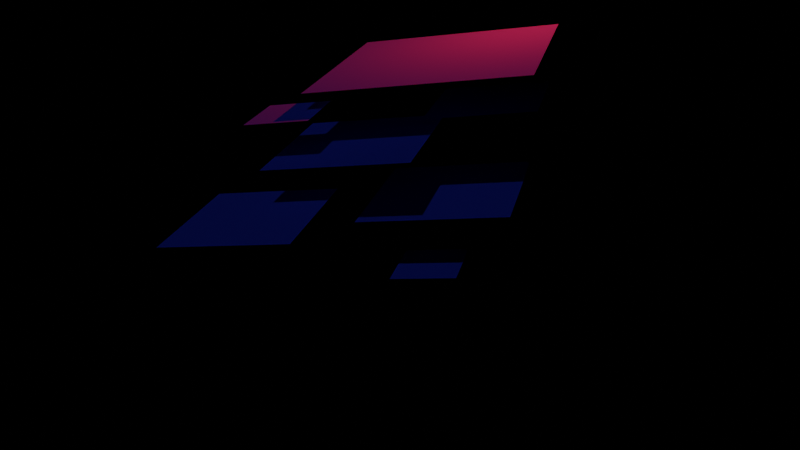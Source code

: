 # Source: 4.blend  (saved by Blender 2.80.75; exported with 4.5.12 LTS)
import bpy
from mathutils import Matrix  # noqa: F401  (used for matrix-valued properties, if any)

bpy.ops.wm.read_factory_settings(use_empty=True)
scene = bpy.context.scene
scene.name = 'Scene'

# ---- collections
col_collection = bpy.data.collections.new('Collection'); scene.collection.children.link(col_collection)

# ---- world
world_world = bpy.data.worlds.new('World'); scene.world = world_world
world_world.use_nodes = True; world_world.node_tree.nodes.clear()
_N = world_world.node_tree.nodes; _L = world_world.node_tree.links
n0 = _N.new('ShaderNodeOutputWorld'); n0.name = 'World Output'; n0.location = (300, 300)
n1 = _N.new('ShaderNodeBackground'); n1.name = 'Background'; n1.location = (10, 300)
n1.inputs[0].default_value = (0.0, 0.0, 0.0, 1.0)
n2 = _N.new('ShaderNodeTexMagic'); n2.name = 'Magic Texture'; n2.location = (-180, 280)
_L.new(n1.outputs[0], n0.inputs[0])
_L.new(n2.outputs[1], n1.inputs[1])
n0.is_active_output = True
world_world.color = (0.05088, 0.05088, 0.05088)
world_world.use_sun_shadow = False
world_world.sun_shadow_jitter_overblur = 0.0

# ---- cameras
cam_camera = bpy.data.cameras.new('Camera')
cam_camera.clip_end = 100.0
cam_camera.lens = 39.47
cam_camera.ortho_scale = 7.314

# ---- lights
light_light = bpy.data.lights.new('Light', 'POINT')
light_light.color = (0.6619, 0.01765, 0.03468)
light_light.transmission_factor = 0.0
light_light.energy = 1000.0
light_light.shadow_soft_size = 0.1
light_light.shadow_maximum_resolution = 0.006
light_light.use_absolute_resolution = True
light_sun = bpy.data.lights.new('Sun', 'SUN')
light_sun.color = (0.001794, 0.004612, 0.07324)
light_sun.transmission_factor = 0.0
light_sun.energy = 1.85
light_sun.shadow_soft_size = 0.125

# ---- meshes
me_plane = bpy.data.meshes.new('Plane')
me_plane.from_pydata([(-1.0, -1.0, 0.0), (1.0, -1.0, 0.0), (-1.0, 1.0, 0.0), (1.0, 1.0, 0.0)], [], [(0, 1, 3, 2)])
_uv = me_plane.uv_layers.new(name='UVMap')
_uv.uv.foreach_set('vector', [0.0, 0.0, 1.0, 0.0, 1.0, 1.0, 0.0, 1.0])
me_plane.use_remesh_preserve_volume = False
me_plane.use_remesh_preserve_attributes = False
me_plane.use_mirror_vertex_groups = False
me_plane.update()
me_plane_001 = bpy.data.meshes.new('Plane.001')
me_plane_001.from_pydata([(-1.0, -1.0, 0.0), (1.0, -1.0, 0.0), (-1.0, 1.0, 0.0), (1.0, 1.0, 0.0)], [], [(0, 1, 3, 2)])
_uv = me_plane_001.uv_layers.new(name='UVMap')
_uv.uv.foreach_set('vector', [0.0, 0.0, 1.0, 0.0, 1.0, 1.0, 0.0, 1.0])
me_plane_001.use_remesh_preserve_volume = False
me_plane_001.use_remesh_preserve_attributes = False
me_plane_001.use_mirror_vertex_groups = False
me_plane_001.update()
me_plane_002 = bpy.data.meshes.new('Plane.002')
me_plane_002.from_pydata([(-1.0, -1.0, 0.0), (1.0, -1.0, 0.0), (-1.0, 1.0, 0.0), (1.0, 1.0, 0.0)], [], [(0, 1, 3, 2)])
_uv = me_plane_002.uv_layers.new(name='UVMap')
_uv.uv.foreach_set('vector', [0.0, 0.0, 1.0, 0.0, 1.0, 1.0, 0.0, 1.0])
me_plane_002.use_remesh_preserve_volume = False
me_plane_002.use_remesh_preserve_attributes = False
me_plane_002.use_mirror_vertex_groups = False
me_plane_002.update()
me_plane_003 = bpy.data.meshes.new('Plane.003')
me_plane_003.from_pydata([(-1.0, -1.0, 0.0), (1.0, -1.0, 0.0), (-1.0, 1.0, 0.0), (1.0, 1.0, 0.0)], [], [(0, 1, 3, 2)])
_uv = me_plane_003.uv_layers.new(name='UVMap')
_uv.uv.foreach_set('vector', [0.0, 0.0, 1.0, 0.0, 1.0, 1.0, 0.0, 1.0])
me_plane_003.use_remesh_preserve_volume = False
me_plane_003.use_remesh_preserve_attributes = False
me_plane_003.use_mirror_vertex_groups = False
me_plane_003.update()
me_plane_004 = bpy.data.meshes.new('Plane.004')
me_plane_004.from_pydata([(-1.0, -1.0, 0.0), (1.0, -1.0, 0.0), (-1.0, 1.0, 0.0), (1.0, 1.0, 0.0)], [], [(0, 1, 3, 2)])
_uv = me_plane_004.uv_layers.new(name='UVMap')
_uv.uv.foreach_set('vector', [0.0, 0.0, 1.0, 0.0, 1.0, 1.0, 0.0, 1.0])
me_plane_004.use_remesh_preserve_volume = False
me_plane_004.use_remesh_preserve_attributes = False
me_plane_004.use_mirror_vertex_groups = False
me_plane_004.update()
me_plane_005 = bpy.data.meshes.new('Plane.005')
me_plane_005.from_pydata([(-1.0, -1.0, 0.0), (1.0, -1.0, 0.0), (-1.0, 1.0, 0.0), (1.0, 1.0, 0.0)], [], [(0, 1, 3, 2)])
_uv = me_plane_005.uv_layers.new(name='UVMap')
_uv.uv.foreach_set('vector', [0.0, 0.0, 1.0, 0.0, 1.0, 1.0, 0.0, 1.0])
me_plane_005.use_remesh_preserve_volume = False
me_plane_005.use_remesh_preserve_attributes = False
me_plane_005.use_mirror_vertex_groups = False
me_plane_005.update()
me_plane_006 = bpy.data.meshes.new('Plane.006')
me_plane_006.from_pydata([(-1.0, -1.0, 0.0), (1.0, -1.0, 0.0), (-1.0, 1.0, 0.0), (1.0, 1.0, 0.0)], [], [(0, 1, 3, 2)])
_uv = me_plane_006.uv_layers.new(name='UVMap')
_uv.uv.foreach_set('vector', [0.0, 0.0, 1.0, 0.0, 1.0, 1.0, 0.0, 1.0])
me_plane_006.use_remesh_preserve_volume = False
me_plane_006.use_remesh_preserve_attributes = False
me_plane_006.use_mirror_vertex_groups = False
me_plane_006.update()

# ---- objects
ob_light = bpy.data.objects.new('Light', light_light)
ob_camera = bpy.data.objects.new('Camera', cam_camera)
ob_plane = bpy.data.objects.new('Plane', me_plane)
ob_plane_001 = bpy.data.objects.new('Plane.001', me_plane_001)
ob_plane_002 = bpy.data.objects.new('Plane.002', me_plane_002)
ob_plane_003 = bpy.data.objects.new('Plane.003', me_plane_003)
ob_plane_004 = bpy.data.objects.new('Plane.004', me_plane_004)
ob_plane_005 = bpy.data.objects.new('Plane.005', me_plane_005)
ob_plane_006 = bpy.data.objects.new('Plane.006', me_plane_006)
ob_mball = bpy.data.objects.new('Mball', None)
ob_sun = bpy.data.objects.new('Sun', light_sun)

# ---- transforms, parenting, visibility, modifiers, constraints
ob_light.location = (-0.4328, 8.046, 9.501)
ob_light.rotation_euler = (0.3718, 0.7846, 2.249)
ob_light.lock_rotations_4d = False
ob_light.empty_display_type = 'ARROWS'
ob_light.color = (0.0, 0.0, 0.0, 0.0)
ob_light.lineart.crease_threshold = 0.0
ob_camera.location = (21.5, -19.44, 11.68)
ob_camera.rotation_euler = (1.109, 0.0, 0.8149)
ob_camera.lock_rotations_4d = False
ob_camera.empty_display_type = 'ARROWS'
ob_camera.color = (0.0, 0.0, 0.0, 0.0)
ob_camera.display_type = 'WIRE'
ob_camera.lineart.crease_threshold = 0.0
ob_plane.location = (-2.042, -2.533, 1.696)
ob_plane.rotation_euler = (0.1582, -0.02919, -1.015)
ob_plane.scale = (1.166, 1.174, 1.012)
ob_plane.lineart.crease_threshold = 0.0
ob_plane_001.location = (1.123, 4.267, 1.4)
ob_plane_001.rotation_euler = (0.1582, -0.02919, -1.015)
ob_plane_001.scale = (2.052, 2.066, 1.781)
ob_plane_001.lineart.crease_threshold = 0.0
ob_plane_002.location = (-1.398, -4.773, -1.304)
ob_plane_002.rotation_euler = (0.1582, -0.02919, -1.015)
ob_plane_002.scale = (2.331, 2.347, 2.023)
ob_plane_002.lineart.crease_threshold = 0.0
ob_plane_003.location = (2.12, 0.3229, -3.631)
ob_plane_003.rotation_euler = (0.1582, -0.02919, -1.015)
ob_plane_003.scale = (1.192, 1.201, 1.035)
ob_plane_003.lineart.crease_threshold = 0.0
ob_plane_004.location = (-0.6122, -0.6829, 0.5704)
ob_plane_004.rotation_euler = (0.1582, -0.02919, -1.015)
ob_plane_004.scale = (2.619, 2.637, 2.273)
ob_plane_004.lineart.crease_threshold = 0.0
ob_plane_005.location = (-0.2784, 3.027, 2.967)
ob_plane_005.rotation_euler = (0.1582, -0.02919, -1.015)
ob_plane_005.scale = (3.904, 3.931, 3.388)
ob_plane_005.lineart.crease_threshold = 0.0
ob_plane_006.location = (1.518, 1.74, -1.377)
ob_plane_006.rotation_euler = (0.1582, -0.02919, -1.015)
ob_plane_006.scale = (2.686, 2.704, 2.331)
ob_plane_006.lineart.crease_threshold = 0.0
ob_mball.location = (-0.2967, 2.906, 5.137)
ob_mball.scale = (0.3246, 0.3072, 0.3072)
ob_mball.empty_image_offset = (0.0, 0.0)
ob_mball.lineart.crease_threshold = 0.0
ob_sun.location = (-11.12, -10.47, 4.768)
ob_sun.rotation_euler = (0.4725, 0.1177, 0.24)
ob_sun.lineart.crease_threshold = 0.0

# ---- collection membership
col_collection.objects.link(ob_light)
col_collection.objects.link(ob_camera)
col_collection.objects.link(ob_plane)
col_collection.objects.link(ob_plane_001)
col_collection.objects.link(ob_plane_002)
col_collection.objects.link(ob_plane_003)
col_collection.objects.link(ob_plane_004)
col_collection.objects.link(ob_plane_005)
col_collection.objects.link(ob_plane_006)
col_collection.objects.link(ob_mball)
col_collection.objects.link(ob_sun)

# ---- scene / render settings (as saved in the file)
scene.camera = ob_camera
scene.frame_start = 1; scene.frame_end = 250; scene.frame_set(1)
scene.render.engine = 'BLENDER_EEVEE_NEXT'
scene.cycles.use_denoising = False
scene.cycles.samples = 128
scene.cycles.sampling_pattern = 'TABULATED_SOBOL'
scene.cycles.use_adaptive_sampling = False
scene.cycles.use_light_tree = False
scene.eevee.taa_render_samples = 250
scene.eevee.use_gtao = True
scene.eevee.gtao_quality = 0.4934
scene.eevee.gtao_distance = 0.0
scene.eevee.fast_gi_quality = 0.4934
scene.eevee.use_raytracing = True
scene.view_settings.view_transform = 'Filmic'
bpy.context.view_layer.update()
